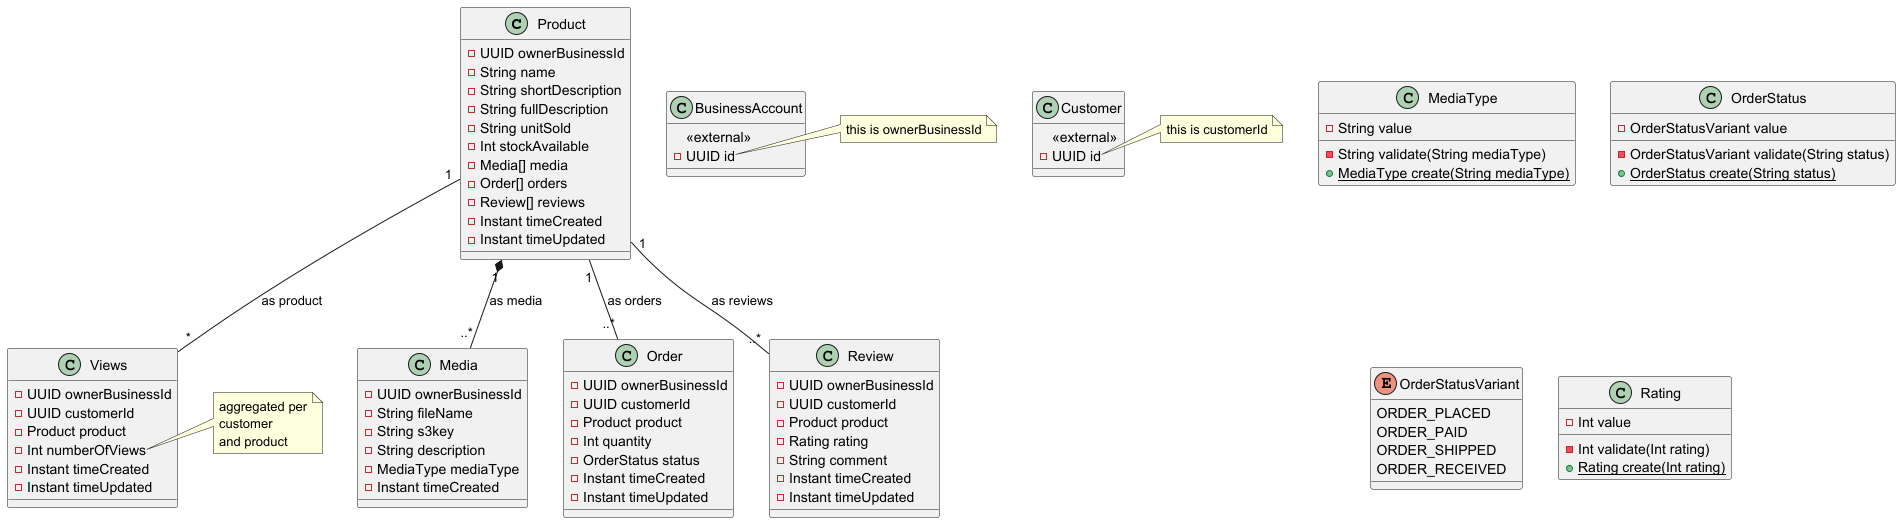

The diagram above was rendered by PlantUML. Its source (embedded in the PNG):
@startuml

'=== ENITIES ===
class Product {
    -UUID ownerBusinessId
    -String name
    -String shortDescription
    -String fullDescription
    -String unitSold
    -Int stockAvailable
    -Media[] media
    -Order[] orders
    -Review[] reviews
    -Instant timeCreated
    -Instant timeUpdated
}

class Media {
    -UUID ownerBusinessId
    -String fileName
    -String s3key
    -String description
    -MediaType mediaType
    -Instant timeCreated
}

class Order {
    -UUID ownerBusinessId
    -UUID customerId
    -Product product
    -Int quantity
    -OrderStatus status
    -Instant timeCreated
    -Instant timeUpdated
}

class Views {
    -UUID ownerBusinessId
    -UUID customerId
    -Product product
    -Int numberOfViews
    -Instant timeCreated
    -Instant timeUpdated
}

note right of Views::numberOfViews
aggregated per
customer
and product
end note

class Review {
    -UUID ownerBusinessId
    -UUID customerId
    -Product product
    -Rating rating
    -String comment
    -Instant timeCreated
    -Instant timeUpdated
}

'=== VALUE OBJECTS ===
class MediaType {
    -String value
    -String validate(String mediaType)
    {static}+MediaType create(String mediaType)
}

class OrderStatus {
    -OrderStatusVariant value
    -OrderStatusVariant validate(String status)
    {static}+OrderStatus create(String status)
}

Enum OrderStatusVariant {
    ORDER_PLACED
    ORDER_PAID
    ORDER_SHIPPED
    ORDER_RECEIVED
}

class Rating {
    -Int value
    -Int validate(Int rating)
    {static}+Rating create(Int rating)
}

'=== ASSOCIATIONS ===
Product "1" *-- "..*" Media : as media
Product "1" -- "..*" Order : as orders
Product "1" --  "*" Views : as product
Product "1" -- "..*" Review : as reviews

'=== EXTERNAL ENTITIES ===
class BusinessAccount {
    <<external>>
    -UUID id
}

note right of BusinessAccount::id
this is ownerBusinessId
end note

class Customer {
    <<external>>
    -UUID id
}

note right of Customer::id
this is customerId
end note

@enduml